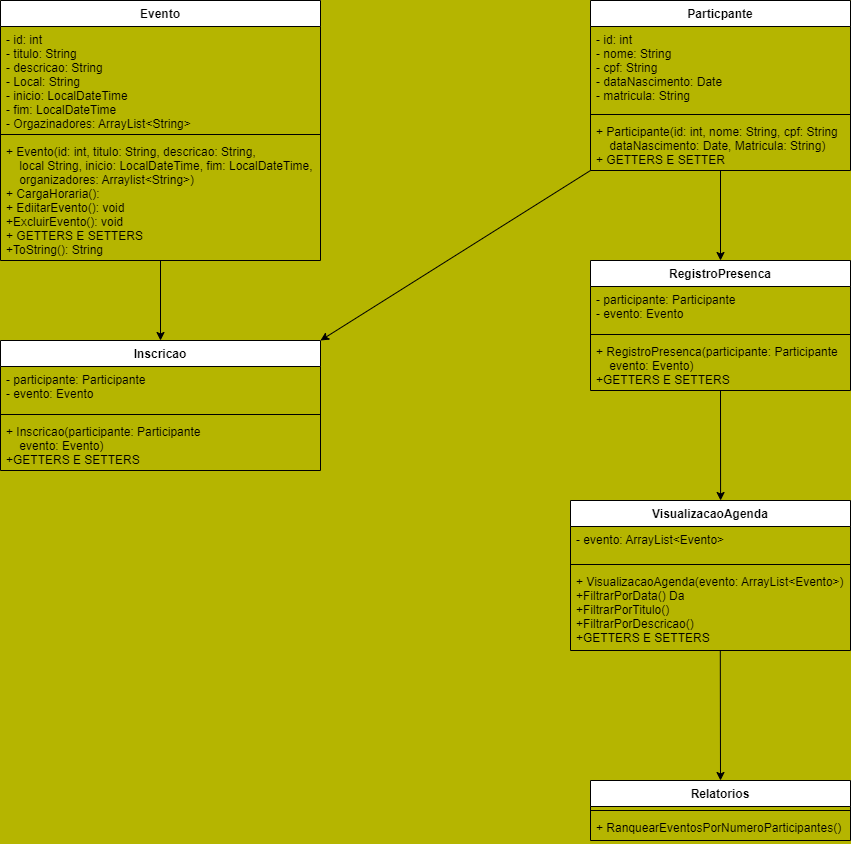

The diagram above was exported from draw.io. Its source (the exported page's mxGraphModel, read from the mxfile embedded in the PNG):
<mxGraphModel dx="1183" dy="389" grid="1" gridSize="10" guides="1" tooltips="1" connect="1" arrows="1" fold="1" page="1" pageScale="1" pageWidth="850" pageHeight="1100" background="#B5B500" math="0" shadow="0">
  <root>
    <mxCell id="0" />
    <mxCell id="1" parent="0" />
    <mxCell id="43" style="edgeStyle=none;html=1;exitX=0.5;exitY=1;exitDx=0;exitDy=0;entryX=0.5;entryY=0;entryDx=0;entryDy=0;" parent="1" source="2" target="22" edge="1">
      <mxGeometry relative="1" as="geometry" />
    </mxCell>
    <mxCell id="2" value="Evento" style="swimlane;fontStyle=1;align=center;verticalAlign=top;childLayout=stackLayout;horizontal=1;startSize=26;horizontalStack=0;resizeParent=1;resizeParentMax=0;resizeLast=0;collapsible=1;marginBottom=0;" parent="1" vertex="1">
      <mxGeometry width="320" height="260" as="geometry">
        <mxRectangle width="80" height="30" as="alternateBounds" />
      </mxGeometry>
    </mxCell>
    <mxCell id="3" value="- id: int&#10;- titulo: String&#10;- descricao: String&#10;- Local: String&#10;- inicio: LocalDateTime&#10;- fim: LocalDateTime&#10;- Orgazinadores: ArrayList&lt;String&gt;" style="text;strokeColor=none;fillColor=none;align=left;verticalAlign=top;spacingLeft=4;spacingRight=4;overflow=hidden;rotatable=0;points=[[0,0.5],[1,0.5]];portConstraint=eastwest;" parent="2" vertex="1">
      <mxGeometry y="26" width="320" height="104" as="geometry" />
    </mxCell>
    <mxCell id="4" value="" style="line;strokeWidth=1;fillColor=none;align=left;verticalAlign=middle;spacingTop=-1;spacingLeft=3;spacingRight=3;rotatable=0;labelPosition=right;points=[];portConstraint=eastwest;strokeColor=inherit;" parent="2" vertex="1">
      <mxGeometry y="130" width="320" height="8" as="geometry" />
    </mxCell>
    <mxCell id="5" value="+ Evento(id: int, titulo: String, descricao: String,&#10;    local String, inicio: LocalDateTime, fim: LocalDateTime,&#10;    organizadores: Arraylist&lt;String&gt;)&#10;+ CargaHoraria(): &#10;+ EdiitarEvento(): void&#10;+ExcluirEvento(): void&#10;+ GETTERS E SETTERS&#10;+ToString(): String&#10;&#10;" style="text;strokeColor=none;fillColor=none;align=left;verticalAlign=top;spacingLeft=4;spacingRight=4;overflow=hidden;rotatable=0;points=[[0,0.5],[1,0.5]];portConstraint=eastwest;labelBackgroundColor=none;" parent="2" vertex="1">
      <mxGeometry y="138" width="320" height="122" as="geometry" />
    </mxCell>
    <mxCell id="38" style="edgeStyle=none;html=1;exitX=0.5;exitY=1;exitDx=0;exitDy=0;entryX=0.5;entryY=0;entryDx=0;entryDy=0;" parent="1" source="6" target="10" edge="1">
      <mxGeometry relative="1" as="geometry" />
    </mxCell>
    <mxCell id="50" style="edgeStyle=none;html=1;exitX=0;exitY=1;exitDx=0;exitDy=0;entryX=1;entryY=0;entryDx=0;entryDy=0;" parent="1" source="6" target="22" edge="1">
      <mxGeometry relative="1" as="geometry" />
    </mxCell>
    <mxCell id="6" value="Particpante" style="swimlane;fontStyle=1;align=center;verticalAlign=top;childLayout=stackLayout;horizontal=1;startSize=26;horizontalStack=0;resizeParent=1;resizeParentMax=0;resizeLast=0;collapsible=1;marginBottom=0;labelBackgroundColor=none;" parent="1" vertex="1">
      <mxGeometry x="590" width="260" height="170" as="geometry">
        <mxRectangle x="590" width="110" height="30" as="alternateBounds" />
      </mxGeometry>
    </mxCell>
    <mxCell id="7" value="- id: int&#10;- nome: String&#10;- cpf: String&#10;- dataNascimento: Date&#10;- matricula: String&#10;" style="text;strokeColor=none;fillColor=none;align=left;verticalAlign=top;spacingLeft=4;spacingRight=4;overflow=hidden;rotatable=0;points=[[0,0.5],[1,0.5]];portConstraint=eastwest;labelBackgroundColor=none;" parent="6" vertex="1">
      <mxGeometry y="26" width="260" height="84" as="geometry" />
    </mxCell>
    <mxCell id="8" value="" style="line;strokeWidth=1;fillColor=none;align=left;verticalAlign=middle;spacingTop=-1;spacingLeft=3;spacingRight=3;rotatable=0;labelPosition=right;points=[];portConstraint=eastwest;strokeColor=inherit;labelBackgroundColor=none;" parent="6" vertex="1">
      <mxGeometry y="110" width="260" height="8" as="geometry" />
    </mxCell>
    <mxCell id="9" value="+ Participante(id: int, nome: String, cpf: String&#10;    dataNascimento: Date, Matricula: String)&#10;+ GETTERS E SETTER" style="text;strokeColor=none;fillColor=none;align=left;verticalAlign=top;spacingLeft=4;spacingRight=4;overflow=hidden;rotatable=0;points=[[0,0.5],[1,0.5]];portConstraint=eastwest;labelBackgroundColor=none;" parent="6" vertex="1">
      <mxGeometry y="118" width="260" height="52" as="geometry" />
    </mxCell>
    <mxCell id="48" style="edgeStyle=none;html=1;exitX=0.5;exitY=1;exitDx=0;exitDy=0;entryX=0.536;entryY=0;entryDx=0;entryDy=0;entryPerimeter=0;" parent="1" source="10" target="31" edge="1">
      <mxGeometry relative="1" as="geometry">
        <mxPoint x="720" y="520" as="targetPoint" />
      </mxGeometry>
    </mxCell>
    <mxCell id="10" value="RegistroPresenca" style="swimlane;fontStyle=1;align=center;verticalAlign=top;childLayout=stackLayout;horizontal=1;startSize=26;horizontalStack=0;resizeParent=1;resizeParentMax=0;resizeLast=0;collapsible=1;marginBottom=0;labelBackgroundColor=none;" parent="1" vertex="1">
      <mxGeometry x="590" y="260" width="260" height="130" as="geometry">
        <mxRectangle x="590" y="290" width="140" height="30" as="alternateBounds" />
      </mxGeometry>
    </mxCell>
    <mxCell id="11" value="- participante: Participante&#10;- evento: Evento" style="text;strokeColor=none;fillColor=none;align=left;verticalAlign=top;spacingLeft=4;spacingRight=4;overflow=hidden;rotatable=0;points=[[0,0.5],[1,0.5]];portConstraint=eastwest;labelBackgroundColor=none;" parent="10" vertex="1">
      <mxGeometry y="26" width="260" height="44" as="geometry" />
    </mxCell>
    <mxCell id="12" value="" style="line;strokeWidth=1;fillColor=none;align=left;verticalAlign=middle;spacingTop=-1;spacingLeft=3;spacingRight=3;rotatable=0;labelPosition=right;points=[];portConstraint=eastwest;strokeColor=inherit;labelBackgroundColor=none;" parent="10" vertex="1">
      <mxGeometry y="70" width="260" height="8" as="geometry" />
    </mxCell>
    <mxCell id="13" value="+ RegistroPresenca(participante: Participante&#10;    evento: Evento)&#10;+GETTERS E SETTERS&#10;&#10;&#10;&#10;" style="text;strokeColor=none;fillColor=none;align=left;verticalAlign=top;spacingLeft=4;spacingRight=4;overflow=hidden;rotatable=0;points=[[0,0.5],[1,0.5]];portConstraint=eastwest;labelBackgroundColor=none;" parent="10" vertex="1">
      <mxGeometry y="78" width="260" height="52" as="geometry" />
    </mxCell>
    <mxCell id="22" value="Inscricao" style="swimlane;fontStyle=1;align=center;verticalAlign=top;childLayout=stackLayout;horizontal=1;startSize=26;horizontalStack=0;resizeParent=1;resizeParentMax=0;resizeLast=0;collapsible=1;marginBottom=0;labelBackgroundColor=none;" parent="1" vertex="1">
      <mxGeometry y="340" width="320" height="130" as="geometry" />
    </mxCell>
    <mxCell id="23" value="- participante: Participante&#10;- evento: Evento" style="text;strokeColor=none;fillColor=none;align=left;verticalAlign=top;spacingLeft=4;spacingRight=4;overflow=hidden;rotatable=0;points=[[0,0.5],[1,0.5]];portConstraint=eastwest;labelBackgroundColor=none;" parent="22" vertex="1">
      <mxGeometry y="26" width="320" height="44" as="geometry" />
    </mxCell>
    <mxCell id="24" value="" style="line;strokeWidth=1;fillColor=none;align=left;verticalAlign=middle;spacingTop=-1;spacingLeft=3;spacingRight=3;rotatable=0;labelPosition=right;points=[];portConstraint=eastwest;strokeColor=inherit;labelBackgroundColor=none;" parent="22" vertex="1">
      <mxGeometry y="70" width="320" height="8" as="geometry" />
    </mxCell>
    <mxCell id="25" value="+ Inscricao(participante: Participante&#10;    evento: Evento)&#10;+GETTERS E SETTERS&#10;&#10;&#10;&#10;" style="text;strokeColor=none;fillColor=none;align=left;verticalAlign=top;spacingLeft=4;spacingRight=4;overflow=hidden;rotatable=0;points=[[0,0.5],[1,0.5]];portConstraint=eastwest;labelBackgroundColor=none;" parent="22" vertex="1">
      <mxGeometry y="78" width="320" height="52" as="geometry" />
    </mxCell>
    <mxCell id="49" style="edgeStyle=none;html=1;exitX=0.535;exitY=0.997;exitDx=0;exitDy=0;entryX=0.5;entryY=0;entryDx=0;entryDy=0;exitPerimeter=0;" parent="1" source="34" target="44" edge="1">
      <mxGeometry relative="1" as="geometry" />
    </mxCell>
    <mxCell id="31" value="VisualizacaoAgenda" style="swimlane;fontStyle=1;align=center;verticalAlign=top;childLayout=stackLayout;horizontal=1;startSize=26;horizontalStack=0;resizeParent=1;resizeParentMax=0;resizeLast=0;collapsible=1;marginBottom=0;labelBackgroundColor=none;" parent="1" vertex="1">
      <mxGeometry x="570" y="500" width="280" height="150" as="geometry">
        <mxRectangle x="570" y="530" width="160" height="30" as="alternateBounds" />
      </mxGeometry>
    </mxCell>
    <mxCell id="32" value="- evento: ArrayList&lt;Evento&gt;" style="text;strokeColor=none;fillColor=none;align=left;verticalAlign=top;spacingLeft=4;spacingRight=4;overflow=hidden;rotatable=0;points=[[0,0.5],[1,0.5]];portConstraint=eastwest;labelBackgroundColor=none;" parent="31" vertex="1">
      <mxGeometry y="26" width="280" height="34" as="geometry" />
    </mxCell>
    <mxCell id="33" value="" style="line;strokeWidth=1;fillColor=none;align=left;verticalAlign=middle;spacingTop=-1;spacingLeft=3;spacingRight=3;rotatable=0;labelPosition=right;points=[];portConstraint=eastwest;strokeColor=inherit;labelBackgroundColor=none;" parent="31" vertex="1">
      <mxGeometry y="60" width="280" height="8" as="geometry" />
    </mxCell>
    <mxCell id="34" value="+ VisualizacaoAgenda(evento: ArrayList&lt;Evento&gt;)&#10;+FiltrarPorData() Da&#10;+FiltrarPorTitulo()&#10;+FiltrarPorDescricao()&#10;+GETTERS E SETTERS&#10;&#10;&#10;&#10;" style="text;strokeColor=none;fillColor=none;align=left;verticalAlign=top;spacingLeft=4;spacingRight=4;overflow=hidden;rotatable=0;points=[[0,0.5],[1,0.5]];portConstraint=eastwest;labelBackgroundColor=none;" parent="31" vertex="1">
      <mxGeometry y="68" width="280" height="82" as="geometry" />
    </mxCell>
    <mxCell id="44" value="Relatorios" style="swimlane;fontStyle=1;align=center;verticalAlign=top;childLayout=stackLayout;horizontal=1;startSize=26;horizontalStack=0;resizeParent=1;resizeParentMax=0;resizeLast=0;collapsible=1;marginBottom=0;labelBackgroundColor=none;" parent="1" vertex="1">
      <mxGeometry x="590" y="780" width="260" height="60" as="geometry" />
    </mxCell>
    <mxCell id="46" value="" style="line;strokeWidth=1;fillColor=none;align=left;verticalAlign=middle;spacingTop=-1;spacingLeft=3;spacingRight=3;rotatable=0;labelPosition=right;points=[];portConstraint=eastwest;strokeColor=inherit;labelBackgroundColor=none;" parent="44" vertex="1">
      <mxGeometry y="26" width="260" height="8" as="geometry" />
    </mxCell>
    <mxCell id="47" value="+ RanquearEventosPorNumeroParticipantes()" style="text;strokeColor=none;fillColor=none;align=left;verticalAlign=top;spacingLeft=4;spacingRight=4;overflow=hidden;rotatable=0;points=[[0,0.5],[1,0.5]];portConstraint=eastwest;labelBackgroundColor=none;" parent="44" vertex="1">
      <mxGeometry y="34" width="260" height="26" as="geometry" />
    </mxCell>
  </root>
</mxGraphModel>